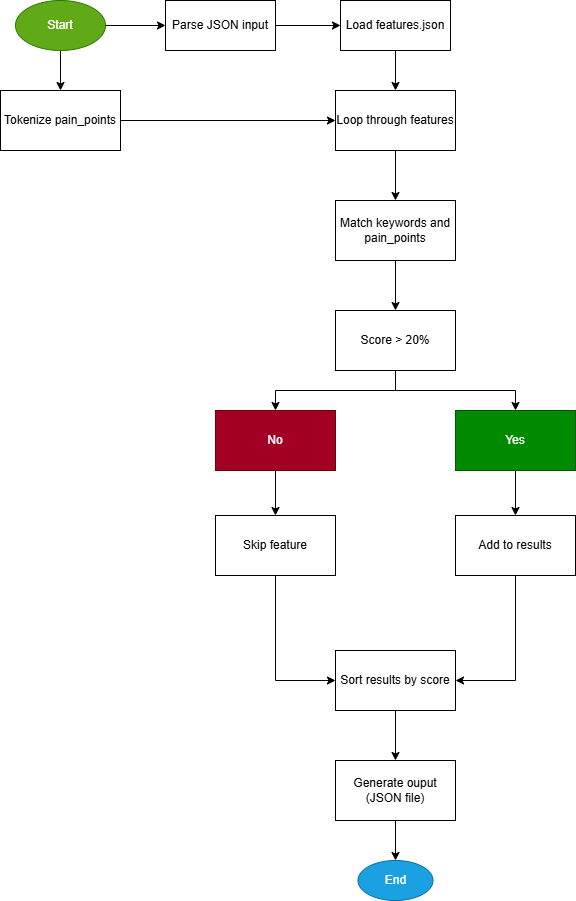

The diagram above was exported from draw.io. Its source (the exported page's mxGraphModel, read from the mxfile embedded in the PNG):
<mxGraphModel dx="1477" dy="814" grid="1" gridSize="10" guides="1" tooltips="1" connect="1" arrows="1" fold="1" page="1" pageScale="1" pageWidth="827" pageHeight="1169" math="0" shadow="0">
  <root>
    <mxCell id="0" />
    <mxCell id="1" parent="0" />
    <mxCell id="TYIF-zvBYr9pac_Zvlx_-6" value="" style="edgeStyle=orthogonalEdgeStyle;rounded=0;orthogonalLoop=1;jettySize=auto;html=1;" edge="1" parent="1" source="TYIF-zvBYr9pac_Zvlx_-1" target="TYIF-zvBYr9pac_Zvlx_-2">
      <mxGeometry relative="1" as="geometry" />
    </mxCell>
    <mxCell id="TYIF-zvBYr9pac_Zvlx_-8" value="" style="edgeStyle=orthogonalEdgeStyle;rounded=0;orthogonalLoop=1;jettySize=auto;html=1;" edge="1" parent="1" source="TYIF-zvBYr9pac_Zvlx_-1" target="TYIF-zvBYr9pac_Zvlx_-4">
      <mxGeometry relative="1" as="geometry" />
    </mxCell>
    <mxCell id="TYIF-zvBYr9pac_Zvlx_-1" value="Start" style="ellipse;whiteSpace=wrap;html=1;fillColor=#60a917;fontColor=#ffffff;strokeColor=#2D7600;" vertex="1" parent="1">
      <mxGeometry x="40" y="40" width="90" height="50" as="geometry" />
    </mxCell>
    <mxCell id="TYIF-zvBYr9pac_Zvlx_-7" value="" style="edgeStyle=orthogonalEdgeStyle;rounded=0;orthogonalLoop=1;jettySize=auto;html=1;" edge="1" parent="1" source="TYIF-zvBYr9pac_Zvlx_-2" target="TYIF-zvBYr9pac_Zvlx_-3">
      <mxGeometry relative="1" as="geometry" />
    </mxCell>
    <mxCell id="TYIF-zvBYr9pac_Zvlx_-2" value="Parse JSON input" style="rounded=0;whiteSpace=wrap;html=1;" vertex="1" parent="1">
      <mxGeometry x="190" y="40" width="110" height="50" as="geometry" />
    </mxCell>
    <mxCell id="TYIF-zvBYr9pac_Zvlx_-11" value="" style="edgeStyle=orthogonalEdgeStyle;rounded=0;orthogonalLoop=1;jettySize=auto;html=1;" edge="1" parent="1" source="TYIF-zvBYr9pac_Zvlx_-3" target="TYIF-zvBYr9pac_Zvlx_-5">
      <mxGeometry relative="1" as="geometry" />
    </mxCell>
    <mxCell id="TYIF-zvBYr9pac_Zvlx_-3" value="Load features.json" style="rounded=0;whiteSpace=wrap;html=1;" vertex="1" parent="1">
      <mxGeometry x="365" y="40" width="110" height="50" as="geometry" />
    </mxCell>
    <mxCell id="TYIF-zvBYr9pac_Zvlx_-10" value="" style="edgeStyle=orthogonalEdgeStyle;rounded=0;orthogonalLoop=1;jettySize=auto;html=1;entryX=0;entryY=0.5;entryDx=0;entryDy=0;" edge="1" parent="1" source="TYIF-zvBYr9pac_Zvlx_-4" target="TYIF-zvBYr9pac_Zvlx_-5">
      <mxGeometry relative="1" as="geometry">
        <mxPoint x="245" y="160" as="targetPoint" />
      </mxGeometry>
    </mxCell>
    <mxCell id="TYIF-zvBYr9pac_Zvlx_-4" value="Tokenize pain_points" style="rounded=0;whiteSpace=wrap;html=1;" vertex="1" parent="1">
      <mxGeometry x="25" y="130" width="120" height="60" as="geometry" />
    </mxCell>
    <mxCell id="TYIF-zvBYr9pac_Zvlx_-21" value="" style="edgeStyle=orthogonalEdgeStyle;rounded=0;orthogonalLoop=1;jettySize=auto;html=1;" edge="1" parent="1" source="TYIF-zvBYr9pac_Zvlx_-5" target="TYIF-zvBYr9pac_Zvlx_-12">
      <mxGeometry relative="1" as="geometry" />
    </mxCell>
    <mxCell id="TYIF-zvBYr9pac_Zvlx_-5" value="Loop through features" style="rounded=0;whiteSpace=wrap;html=1;" vertex="1" parent="1">
      <mxGeometry x="360" y="130" width="120" height="60" as="geometry" />
    </mxCell>
    <mxCell id="TYIF-zvBYr9pac_Zvlx_-22" value="" style="edgeStyle=orthogonalEdgeStyle;rounded=0;orthogonalLoop=1;jettySize=auto;html=1;" edge="1" parent="1" source="TYIF-zvBYr9pac_Zvlx_-12" target="TYIF-zvBYr9pac_Zvlx_-13">
      <mxGeometry relative="1" as="geometry" />
    </mxCell>
    <mxCell id="TYIF-zvBYr9pac_Zvlx_-12" value="Match keywords and pain_points" style="rounded=0;whiteSpace=wrap;html=1;" vertex="1" parent="1">
      <mxGeometry x="360" y="240" width="120" height="60" as="geometry" />
    </mxCell>
    <mxCell id="TYIF-zvBYr9pac_Zvlx_-23" style="edgeStyle=orthogonalEdgeStyle;rounded=0;orthogonalLoop=1;jettySize=auto;html=1;" edge="1" parent="1" source="TYIF-zvBYr9pac_Zvlx_-13" target="TYIF-zvBYr9pac_Zvlx_-14">
      <mxGeometry relative="1" as="geometry" />
    </mxCell>
    <mxCell id="TYIF-zvBYr9pac_Zvlx_-24" style="edgeStyle=orthogonalEdgeStyle;rounded=0;orthogonalLoop=1;jettySize=auto;html=1;entryX=0.5;entryY=0;entryDx=0;entryDy=0;" edge="1" parent="1" source="TYIF-zvBYr9pac_Zvlx_-13" target="TYIF-zvBYr9pac_Zvlx_-15">
      <mxGeometry relative="1" as="geometry" />
    </mxCell>
    <mxCell id="TYIF-zvBYr9pac_Zvlx_-13" value="Score &amp;gt; 20%" style="rounded=0;whiteSpace=wrap;html=1;" vertex="1" parent="1">
      <mxGeometry x="360" y="350" width="120" height="60" as="geometry" />
    </mxCell>
    <mxCell id="TYIF-zvBYr9pac_Zvlx_-25" value="" style="edgeStyle=orthogonalEdgeStyle;rounded=0;orthogonalLoop=1;jettySize=auto;html=1;" edge="1" parent="1" source="TYIF-zvBYr9pac_Zvlx_-14" target="TYIF-zvBYr9pac_Zvlx_-16">
      <mxGeometry relative="1" as="geometry" />
    </mxCell>
    <mxCell id="TYIF-zvBYr9pac_Zvlx_-14" value="No" style="rounded=0;whiteSpace=wrap;html=1;fillColor=light-dark(#A20025,#FF3333);fontColor=#ffffff;strokeColor=#6F0000;" vertex="1" parent="1">
      <mxGeometry x="240" y="450" width="120" height="60" as="geometry" />
    </mxCell>
    <mxCell id="TYIF-zvBYr9pac_Zvlx_-26" value="" style="edgeStyle=orthogonalEdgeStyle;rounded=0;orthogonalLoop=1;jettySize=auto;html=1;" edge="1" parent="1" source="TYIF-zvBYr9pac_Zvlx_-15" target="TYIF-zvBYr9pac_Zvlx_-17">
      <mxGeometry relative="1" as="geometry" />
    </mxCell>
    <mxCell id="TYIF-zvBYr9pac_Zvlx_-15" value="Yes" style="rounded=0;whiteSpace=wrap;html=1;fillColor=#008a00;fontColor=#ffffff;strokeColor=#005700;" vertex="1" parent="1">
      <mxGeometry x="480" y="450" width="120" height="60" as="geometry" />
    </mxCell>
    <mxCell id="TYIF-zvBYr9pac_Zvlx_-27" style="edgeStyle=orthogonalEdgeStyle;rounded=0;orthogonalLoop=1;jettySize=auto;html=1;entryX=0;entryY=0.5;entryDx=0;entryDy=0;" edge="1" parent="1" source="TYIF-zvBYr9pac_Zvlx_-16" target="TYIF-zvBYr9pac_Zvlx_-18">
      <mxGeometry relative="1" as="geometry" />
    </mxCell>
    <mxCell id="TYIF-zvBYr9pac_Zvlx_-16" value="Skip feature" style="rounded=0;whiteSpace=wrap;html=1;" vertex="1" parent="1">
      <mxGeometry x="240" y="555" width="120" height="60" as="geometry" />
    </mxCell>
    <mxCell id="TYIF-zvBYr9pac_Zvlx_-28" style="edgeStyle=orthogonalEdgeStyle;rounded=0;orthogonalLoop=1;jettySize=auto;html=1;entryX=1;entryY=0.5;entryDx=0;entryDy=0;" edge="1" parent="1" source="TYIF-zvBYr9pac_Zvlx_-17" target="TYIF-zvBYr9pac_Zvlx_-18">
      <mxGeometry relative="1" as="geometry" />
    </mxCell>
    <mxCell id="TYIF-zvBYr9pac_Zvlx_-17" value="Add to results" style="rounded=0;whiteSpace=wrap;html=1;" vertex="1" parent="1">
      <mxGeometry x="480" y="555" width="120" height="60" as="geometry" />
    </mxCell>
    <mxCell id="TYIF-zvBYr9pac_Zvlx_-29" value="" style="edgeStyle=orthogonalEdgeStyle;rounded=0;orthogonalLoop=1;jettySize=auto;html=1;" edge="1" parent="1" source="TYIF-zvBYr9pac_Zvlx_-18" target="TYIF-zvBYr9pac_Zvlx_-19">
      <mxGeometry relative="1" as="geometry" />
    </mxCell>
    <mxCell id="TYIF-zvBYr9pac_Zvlx_-18" value="Sort results by score" style="rounded=0;whiteSpace=wrap;html=1;" vertex="1" parent="1">
      <mxGeometry x="360" y="690" width="120" height="60" as="geometry" />
    </mxCell>
    <mxCell id="TYIF-zvBYr9pac_Zvlx_-30" value="" style="edgeStyle=orthogonalEdgeStyle;rounded=0;orthogonalLoop=1;jettySize=auto;html=1;" edge="1" parent="1" source="TYIF-zvBYr9pac_Zvlx_-19" target="TYIF-zvBYr9pac_Zvlx_-20">
      <mxGeometry relative="1" as="geometry" />
    </mxCell>
    <mxCell id="TYIF-zvBYr9pac_Zvlx_-19" value="Generate ouput (JSON file)" style="rounded=0;whiteSpace=wrap;html=1;" vertex="1" parent="1">
      <mxGeometry x="360" y="800" width="120" height="60" as="geometry" />
    </mxCell>
    <mxCell id="TYIF-zvBYr9pac_Zvlx_-20" value="End" style="ellipse;whiteSpace=wrap;html=1;fillColor=#1ba1e2;fontColor=#ffffff;strokeColor=#006EAF;" vertex="1" parent="1">
      <mxGeometry x="382.5" y="900" width="75" height="40" as="geometry" />
    </mxCell>
  </root>
</mxGraphModel>